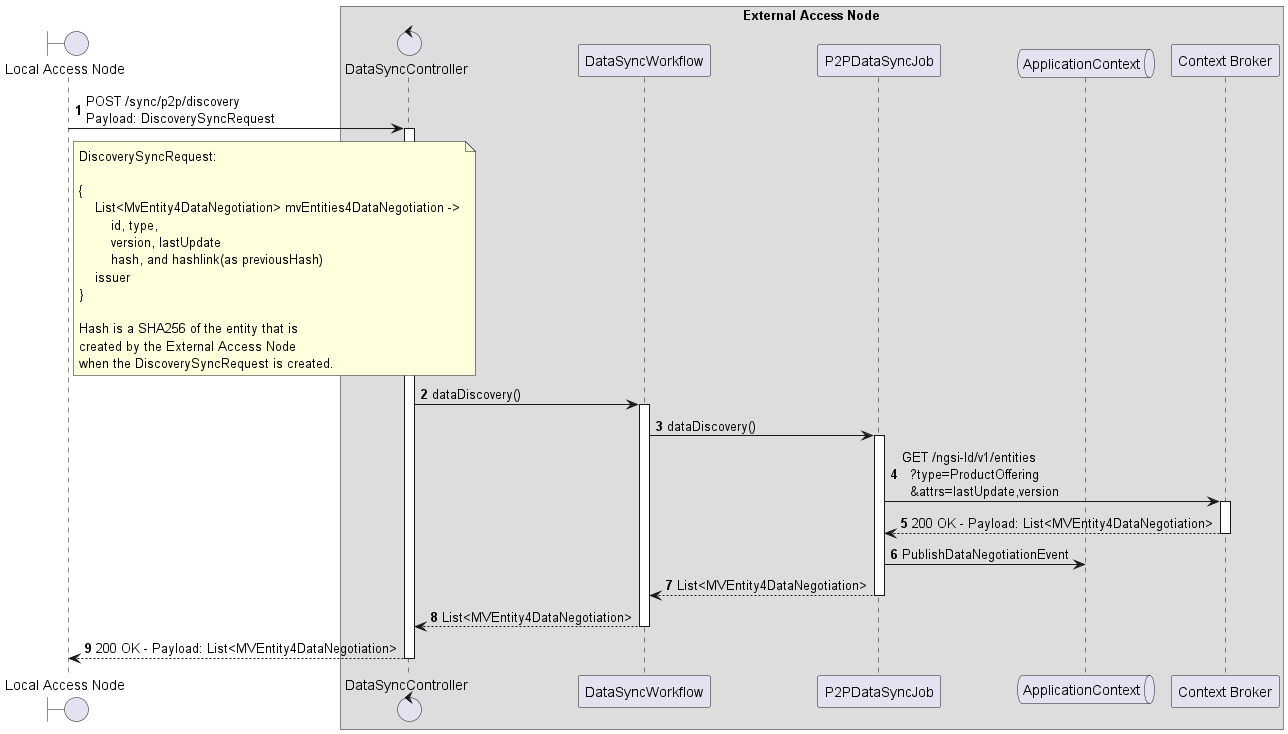

The diagram above was rendered by PlantUML. Its source (embedded in the PNG):
@startuml
'https://plantuml.com/sequence-diagram

'---------- Config ----------------

autonumber

'---------- Header ----------------

boundary "Local Access Node" as lan

box "External Access Node"

  control "DataSyncController" as data_sync_Controller
  participant "DataSyncWorkflow" as p2p_data_sync_workflow
  participant "P2PDataSyncJob" as p2p_data_sync_job
  queue "ApplicationContext" as ac
  participant "Context Broker" as cb

end box

'---------- Diagram ----------------

lan -> data_sync_Controller++: POST /sync/p2p/discovery \nPayload: DiscoverySyncRequest

note right of lan
    DiscoverySyncRequest:

    {
        List<MvEntity4DataNegotiation> mvEntities4DataNegotiation ->
            id, type,
            version, lastUpdate
            hash, and hashlink(as previousHash)
        issuer
    }

    Hash is a SHA256 of the entity that is
    created by the External Access Node
    when the DiscoverySyncRequest is created.
end note

    data_sync_Controller -> p2p_data_sync_workflow++: dataDiscovery()
        p2p_data_sync_workflow -> p2p_data_sync_job++: dataDiscovery()
            p2p_data_sync_job -> cb++: GET /ngsi-ld/v1/entities\n  ?type=ProductOffering\n  &attrs=lastUpdate,version
            return 200 OK - Payload: List<MVEntity4DataNegotiation>
            p2p_data_sync_job -> ac: PublishDataNegotiationEvent
        return List<MVEntity4DataNegotiation>
    return List<MVEntity4DataNegotiation>
return 200 OK - Payload: List<MVEntity4DataNegotiation>

@enduml